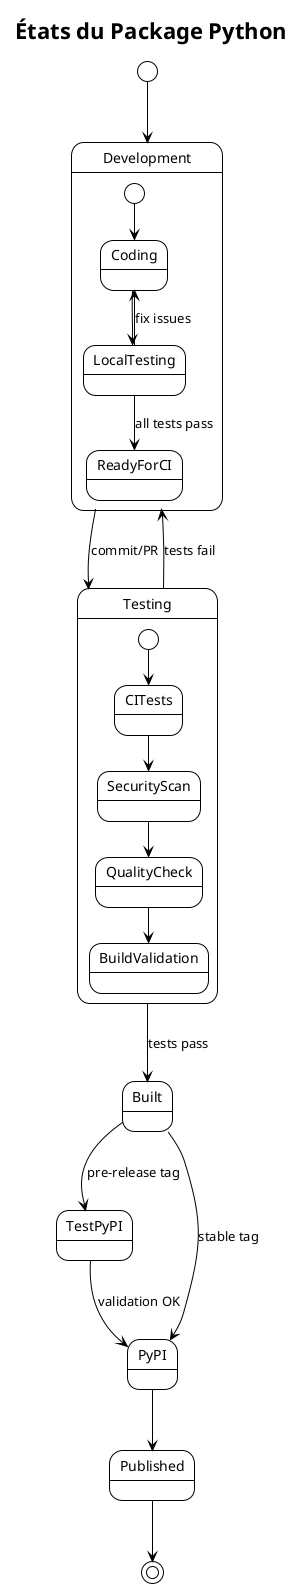

The diagram above was rendered by PlantUML. Its source (embedded in the PNG):
@startuml







<style>
  root {
    BackgroundColor white
    FontColor black
    FontName Verdana
    HyperLinkColor blue
    LineColor black
    LineThickness 1
    Margin 5
  }
  document {
    caption {
      LineThickness 0
    }
    footer {
      LineThickness 0
    }
    header {
      LineThickness 0
    }
    title {
      FontSize 22
      LineThickness 0
    }
  }
  node {
    MaximumWidth 300
  }
</style>

skinparam ArrowLollipopColor black
skinparam BackgroundColor white
skinparam DefaultFontName Verdana
skinparam DefaultMonospacedFontName Courier
skinparam LifelineStrategy nosolid
skinparam ParticipantPadding 10
skinparam SequenceLifeLineBorderColor black
skinparam Shadowing false
skinparam UseBetaStyle true

skinparam Activity {
  BackgroundColor white
  BarColor black
  BorderColor black
  FontColor black
  FontName Verdana
}
skinparam Boundary {
  FontColor black
}
skinparam Box {
  Padding 5
}
skinparam CircledCharacter {
  FontColor black
  FontName Courier
  Radius 9
}
skinparam Class {
  BackgroundColor white
  BorderColor black
  FontColor black
  FontName Verdana
}
skinparam ClassAttribute {
  FontColor black
  FontName Verdana
}
skinparam ClassStereotype {
  FontColor black
  FontName Verdana
}
skinparam Footer {
  FontColor black
  FontName Verdana
}
skinparam Header {
  FontColor black
  FontName Verdana
}
skinparam Hyperlink {
  Color blue
}
skinparam IconPackage {
  Color black
  BackgroundColor white
}
skinparam IconPrivate {
  Color black
  BackgroundColor white
}
skinparam IconProtected {
  Color black
  BackgroundColor white
}
skinparam IconPublic {
  Color black
  BackgroundColor white
}
skinparam Note {
  FontColor black
  FontName Verdana
}
skinparam Object {
  BorderColor black
}
skinparam Package {
  BorderColor black
  FontColor black
  FontName Verdana
}
skinparam State {
  BackgroundColor white
  BorderColor black
}
skinparam StereotypeA {
  BackgroundColor white
  BorderColor black
}
skinparam StereotypeC {
  BackgroundColor white
  BorderColor black
}
skinparam StereotypeE {
  BackgroundColor white
  BorderColor black
}
skinparam StereotypeI {
  BackgroundColor white
  BorderColor black
}
skinparam StereotypeN {
  BackgroundColor white
  BorderColor black
}
skinparam UseCaseStereoType {
  FontColor black
  FontName Verdana
}
title États du Package Python

[*] --> Development
Development --> Testing : commit/PR
Testing --> Development : tests fail
Testing --> Built : tests pass
Built --> TestPyPI : pre-release tag
Built --> PyPI : stable tag
TestPyPI --> PyPI : validation OK
PyPI --> Published
Published --> [*]

state Development {
  [*] --> Coding
  Coding --> LocalTesting
  LocalTesting --> Coding : fix issues
  LocalTesting --> ReadyForCI : all tests pass
}

state Testing {
  [*] --> CITests
  CITests --> SecurityScan
  SecurityScan --> QualityCheck
  QualityCheck --> BuildValidation
}

@enduml